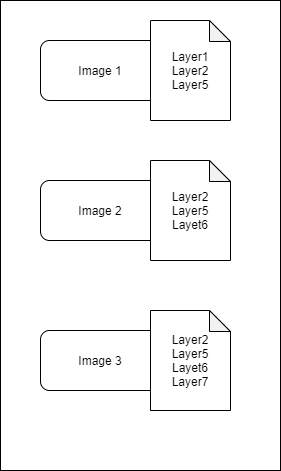

The diagram above was exported from draw.io. Its source (the exported page's mxGraphModel, read from the mxfile embedded in the PNG):
<mxGraphModel dx="1022" dy="583" grid="1" gridSize="10" guides="1" tooltips="1" connect="1" arrows="1" fold="1" page="1" pageScale="1" pageWidth="1169" pageHeight="827" math="0" shadow="0">
  <root>
    <mxCell id="aq9slfHSo-B5n3pDTSce-0" />
    <mxCell id="aq9slfHSo-B5n3pDTSce-1" parent="aq9slfHSo-B5n3pDTSce-0" />
    <mxCell id="yVjo54NEtNvCg8mf6fXT-0" value="" style="rounded=0;whiteSpace=wrap;html=1;strokeColor=#000000;" parent="aq9slfHSo-B5n3pDTSce-1" vertex="1">
      <mxGeometry x="80" y="150" width="280" height="470" as="geometry" />
    </mxCell>
    <mxCell id="aq9slfHSo-B5n3pDTSce-2" value="Image 1" style="rounded=1;whiteSpace=wrap;html=1;" parent="aq9slfHSo-B5n3pDTSce-1" vertex="1">
      <mxGeometry x="120" y="190" width="120" height="60" as="geometry" />
    </mxCell>
    <mxCell id="aq9slfHSo-B5n3pDTSce-3" value="Image 2" style="rounded=1;whiteSpace=wrap;html=1;" parent="aq9slfHSo-B5n3pDTSce-1" vertex="1">
      <mxGeometry x="120" y="330" width="120" height="60" as="geometry" />
    </mxCell>
    <mxCell id="aq9slfHSo-B5n3pDTSce-4" value="Layer1&lt;br&gt;Layer2&lt;br&gt;Layer5" style="shape=note;whiteSpace=wrap;html=1;backgroundOutline=1;darkOpacity=0.05;size=21;" parent="aq9slfHSo-B5n3pDTSce-1" vertex="1">
      <mxGeometry x="230" y="170" width="80" height="100" as="geometry" />
    </mxCell>
    <mxCell id="aq9slfHSo-B5n3pDTSce-5" value="Layer2&lt;br&gt;Layer5&lt;br&gt;Layet6" style="shape=note;whiteSpace=wrap;html=1;backgroundOutline=1;darkOpacity=0.05;size=21;" parent="aq9slfHSo-B5n3pDTSce-1" vertex="1">
      <mxGeometry x="230" y="310" width="80" height="100" as="geometry" />
    </mxCell>
    <mxCell id="aq9slfHSo-B5n3pDTSce-6" value="Image 3" style="rounded=1;whiteSpace=wrap;html=1;" parent="aq9slfHSo-B5n3pDTSce-1" vertex="1">
      <mxGeometry x="120" y="480" width="120" height="60" as="geometry" />
    </mxCell>
    <mxCell id="aq9slfHSo-B5n3pDTSce-7" value="Layer2&lt;br&gt;Layer5&lt;br&gt;Layet6&lt;br&gt;Layer7" style="shape=note;whiteSpace=wrap;html=1;backgroundOutline=1;darkOpacity=0.05;size=21;" parent="aq9slfHSo-B5n3pDTSce-1" vertex="1">
      <mxGeometry x="230" y="460" width="80" height="100" as="geometry" />
    </mxCell>
  </root>
</mxGraphModel>